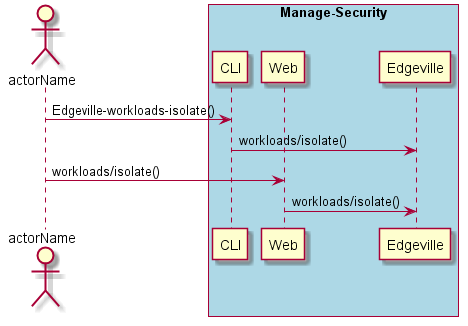

The diagram above was rendered by PlantUML. Its source (embedded in the PNG):
@startuml
Actor "actorName" as A

box "Manage-Security" #lightblue
participant CLI as CLI
participant Web as Web
participant "Edgeville" as S
A -> CLI : Edgeville-workloads-isolate()
CLI -> S : workloads/isolate()
A -> Web : workloads/isolate()
Web -> S : workloads/isolate()
end box

@enduml